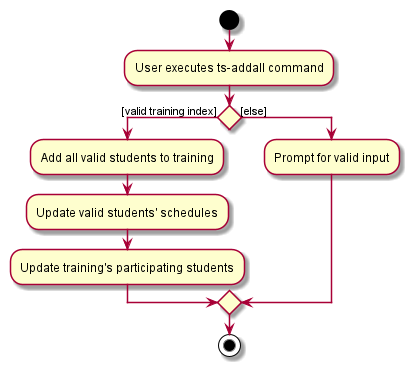

The diagram above was rendered by PlantUML. Its source (embedded in the PNG):
@startuml
start
:User executes ts-addall command;


if () then ([valid training index])
        :Add all valid students to training;
        :Update valid students' schedules;
        :Update training's participating students;
else ([else])
    :Prompt for valid input;
endif
stop
@enduml